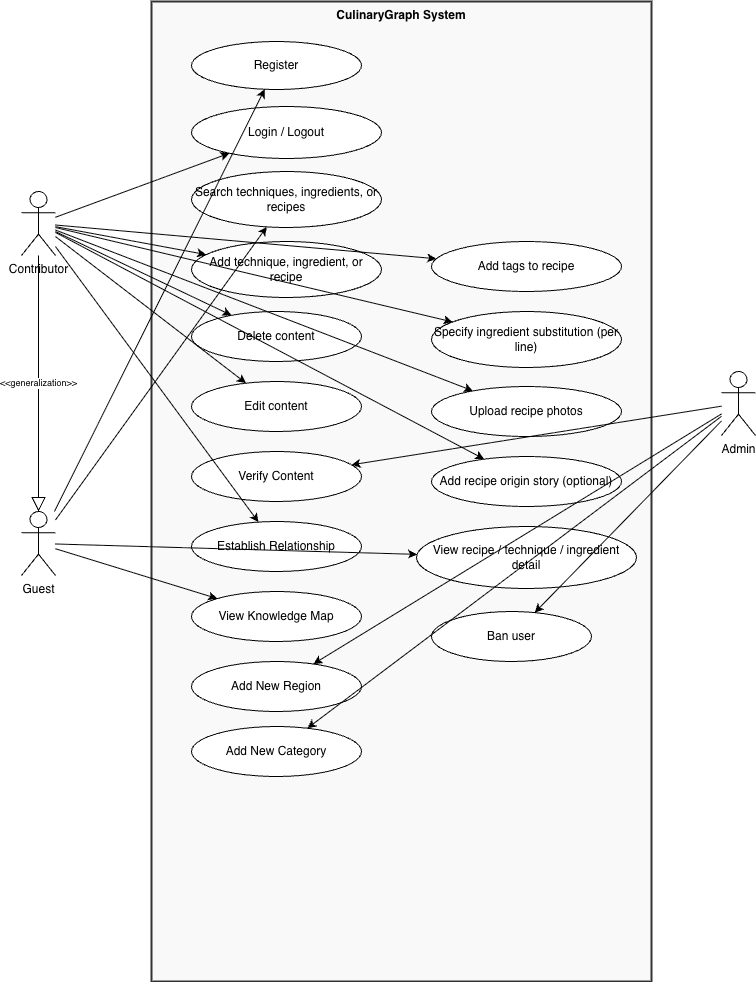

The diagram above was exported from draw.io. Its source (the exported page's mxGraphModel, read from the mxfile embedded in the PNG):
<mxGraphModel dx="2370" dy="980" grid="1" gridSize="10" guides="1" tooltips="1" connect="1" arrows="1" fold="1" page="1" pageScale="1" pageWidth="827" pageHeight="1200" math="0" shadow="0">
  <root>
    <mxCell id="0" />
    <mxCell id="1" parent="0" />
    <mxCell id="2" parent="1" style="shape=rect;html=1;verticalAlign=top;fontStyle=1;whiteSpace=wrap;fillColor=#f9f9f9;strokeColor=#333333;strokeWidth=2;" value="CulinaryGraph System" vertex="1">
      <mxGeometry height="980" width="500" x="180" y="30" as="geometry" />
    </mxCell>
    <mxCell id="10" parent="2" style="ellipse;whiteSpace=wrap;html=1;" value="Register" vertex="1">
      <mxGeometry height="48" width="170" x="40" y="40" as="geometry" />
    </mxCell>
    <mxCell id="11" parent="2" style="ellipse;whiteSpace=wrap;html=1;" value="Login / Logout" vertex="1">
      <mxGeometry height="52" width="190" x="40" y="105" as="geometry" />
    </mxCell>
    <mxCell id="12" parent="2" style="ellipse;whiteSpace=wrap;html=1;" value="Search techniques, ingredients, or recipes" vertex="1">
      <mxGeometry height="56" width="190" x="40" y="170" as="geometry" />
    </mxCell>
    <mxCell id="13" parent="2" style="ellipse;whiteSpace=wrap;html=1;" value="Add technique, ingredient, or recipe" vertex="1">
      <mxGeometry height="56" width="190" x="40" y="240" as="geometry" />
    </mxCell>
    <mxCell id="14" parent="2" style="ellipse;whiteSpace=wrap;html=1;" value="Delete content" vertex="1">
      <mxGeometry height="50" width="170" x="40" y="310" as="geometry" />
    </mxCell>
    <mxCell id="15" parent="2" style="ellipse;whiteSpace=wrap;html=1;" value="Edit content" vertex="1">
      <mxGeometry height="50" width="170" x="40" y="380" as="geometry" />
    </mxCell>
    <mxCell id="16" parent="2" style="ellipse;whiteSpace=wrap;html=1;" value="Verify Content" vertex="1">
      <mxGeometry height="50" width="170" x="40" y="450" as="geometry" />
    </mxCell>
    <mxCell id="17" parent="2" style="ellipse;whiteSpace=wrap;html=1;" value="Establish Relationship" vertex="1">
      <mxGeometry height="50" width="170" x="40" y="520" as="geometry" />
    </mxCell>
    <mxCell id="18" parent="2" style="ellipse;whiteSpace=wrap;html=1;" value="View Knowledge Map" vertex="1">
      <mxGeometry height="50" width="170" x="40" y="590" as="geometry" />
    </mxCell>
    <mxCell id="19" parent="2" style="ellipse;whiteSpace=wrap;html=1;" value="Add New Region" vertex="1">
      <mxGeometry height="50" width="170" x="40" y="660" as="geometry" />
    </mxCell>
    <mxCell id="20" parent="2" style="ellipse;whiteSpace=wrap;html=1;" value="Add New Category" vertex="1">
      <mxGeometry height="50" width="170" x="40" y="725" as="geometry" />
    </mxCell>
    <mxCell id="33" parent="2" style="ellipse;whiteSpace=wrap;html=1;" value="Add tags to recipe" vertex="1">
      <mxGeometry height="50" width="190" x="280" y="240" as="geometry" />
    </mxCell>
    <mxCell id="34" parent="2" style="ellipse;whiteSpace=wrap;html=1;" value="Specify ingredient substitution (per line)" vertex="1">
      <mxGeometry height="56" width="190" x="280" y="310" as="geometry" />
    </mxCell>
    <mxCell id="35" parent="2" style="ellipse;whiteSpace=wrap;html=1;" value="Upload recipe photos" vertex="1">
      <mxGeometry height="50" width="190" x="280" y="385" as="geometry" />
    </mxCell>
    <mxCell id="36" parent="2" style="ellipse;whiteSpace=wrap;html=1;" value="Add recipe origin story (optional)" vertex="1">
      <mxGeometry height="50" width="190" x="280" y="455" as="geometry" />
    </mxCell>
    <mxCell id="48" parent="2" style="ellipse;whiteSpace=wrap;html=1;" value="View recipe / technique / ingredient detail" vertex="1">
      <mxGeometry height="62" width="220" x="265" y="525" as="geometry" />
    </mxCell>
    <mxCell id="37" parent="2" style="ellipse;whiteSpace=wrap;html=1;" value="Ban user" vertex="1">
      <mxGeometry height="50" width="160" x="280" y="610" as="geometry" />
    </mxCell>
    <mxCell id="3" parent="1" style="shape=umlActor;verticalLabelPosition=bottom;verticalAlign=top;html=1;outlineConnect=0;" value="Contributor" vertex="1">
      <mxGeometry height="64" width="34" x="50" y="220" as="geometry" />
    </mxCell>
    <mxCell id="4" parent="1" style="shape=umlActor;verticalLabelPosition=bottom;verticalAlign=top;html=1;outlineConnect=0;" value="Guest" vertex="1">
      <mxGeometry height="64" width="34" x="50" y="540" as="geometry" />
    </mxCell>
    <mxCell id="5" parent="1" style="shape=umlActor;verticalLabelPosition=bottom;verticalAlign=top;html=1;outlineConnect=0;" value="Admin" vertex="1">
      <mxGeometry height="64" width="34" x="750" y="400" as="geometry" />
    </mxCell>
    <mxCell id="39" edge="1" parent="1" source="3" style="endArrow=block;endFill=0;html=1;endSize=12;strokeWidth=1;fontSize=9;exitX=0.5;exitY=1;exitDx=0;exitDy=0;entryX=0.5;entryY=0;entryDx=0;entryDy=0;" target="4" value="&amp;lt;&amp;lt;generalization&amp;gt;&amp;gt;">
      <mxGeometry relative="1" as="geometry" />
    </mxCell>
    <mxCell id="21" edge="1" parent="1" source="3" target="11">
      <mxGeometry relative="1" as="geometry" />
    </mxCell>
    <mxCell id="23" edge="1" parent="1" source="3" target="13">
      <mxGeometry relative="1" as="geometry" />
    </mxCell>
    <mxCell id="24" edge="1" parent="1" source="3" target="14">
      <mxGeometry relative="1" as="geometry" />
    </mxCell>
    <mxCell id="25" edge="1" parent="1" source="3" target="15">
      <mxGeometry relative="1" as="geometry" />
    </mxCell>
    <mxCell id="26" edge="1" parent="1" source="3" target="17">
      <mxGeometry relative="1" as="geometry" />
    </mxCell>
    <mxCell id="41" edge="1" parent="1" source="3" target="33">
      <mxGeometry relative="1" as="geometry" />
    </mxCell>
    <mxCell id="42" edge="1" parent="1" source="3" target="34">
      <mxGeometry relative="1" as="geometry" />
    </mxCell>
    <mxCell id="43" edge="1" parent="1" source="3" target="35">
      <mxGeometry relative="1" as="geometry" />
    </mxCell>
    <mxCell id="44" edge="1" parent="1" source="3" target="36">
      <mxGeometry relative="1" as="geometry" />
    </mxCell>
    <mxCell id="27" edge="1" parent="1" source="4" target="10">
      <mxGeometry relative="1" as="geometry" />
    </mxCell>
    <mxCell id="28" edge="1" parent="1" source="4" target="12">
      <mxGeometry relative="1" as="geometry" />
    </mxCell>
    <mxCell id="29" edge="1" parent="1" source="4" target="18">
      <mxGeometry relative="1" as="geometry" />
    </mxCell>
    <mxCell id="50" edge="1" parent="1" source="4" target="48">
      <mxGeometry relative="1" as="geometry" />
    </mxCell>
    <mxCell id="30" edge="1" parent="1" source="5" target="16">
      <mxGeometry relative="1" as="geometry" />
    </mxCell>
    <mxCell id="31" edge="1" parent="1" source="5" target="19">
      <mxGeometry relative="1" as="geometry" />
    </mxCell>
    <mxCell id="32" edge="1" parent="1" source="5" target="20">
      <mxGeometry relative="1" as="geometry" />
    </mxCell>
    <mxCell id="45" edge="1" parent="1" source="5" target="37">
      <mxGeometry relative="1" as="geometry" />
    </mxCell>
  </root>
</mxGraphModel>